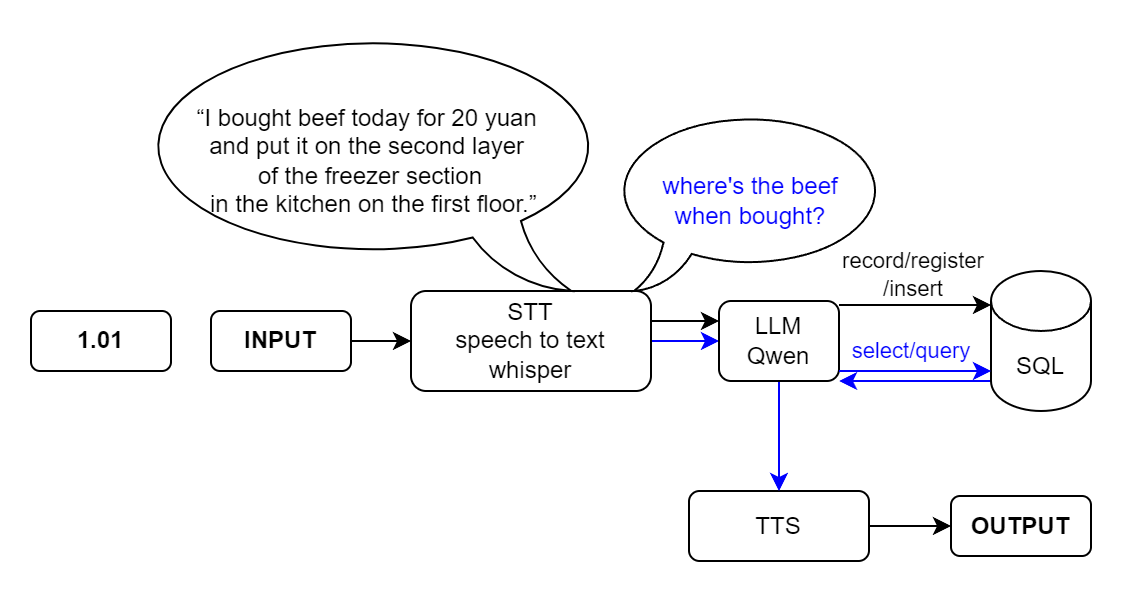

The diagram above was exported from draw.io. Its source (the exported page's mxGraphModel, read from the mxfile embedded in the PNG):
<mxGraphModel dx="988" dy="554" grid="1" gridSize="10" guides="1" tooltips="1" connect="1" arrows="1" fold="1" page="1" pageScale="1" pageWidth="827" pageHeight="1169" math="0" shadow="0">
  <root>
    <mxCell id="0" />
    <mxCell id="1" parent="0" />
    <mxCell id="2" style="edgeStyle=orthogonalEdgeStyle;rounded=0;orthogonalLoop=1;jettySize=auto;html=1;exitX=1;exitY=0.5;exitDx=0;exitDy=0;" edge="1" source="3" target="5" parent="1">
      <mxGeometry relative="1" as="geometry" />
    </mxCell>
    <mxCell id="3" value="INPUT" style="rounded=1;whiteSpace=wrap;html=1;fontStyle=1" vertex="1" parent="1">
      <mxGeometry x="160" y="330" width="70" height="30" as="geometry" />
    </mxCell>
    <mxCell id="4" style="edgeStyle=orthogonalEdgeStyle;rounded=0;orthogonalLoop=1;jettySize=auto;html=1;exitX=1;exitY=0.5;exitDx=0;exitDy=0;entryX=0;entryY=0.5;entryDx=0;entryDy=0;strokeColor=#0000FF;" edge="1" source="5" target="14" parent="1">
      <mxGeometry relative="1" as="geometry" />
    </mxCell>
    <mxCell id="5" value="STT&lt;div&gt;&lt;span style=&quot;background-color: transparent; color: light-dark(rgb(0, 0, 0), rgb(255, 255, 255));&quot;&gt;speech to text&lt;/span&gt;&lt;div&gt;&lt;span style=&quot;background-color: transparent; color: light-dark(rgb(0, 0, 0), rgb(255, 255, 255));&quot;&gt;whisper&lt;/span&gt;&lt;/div&gt;&lt;/div&gt;" style="rounded=1;whiteSpace=wrap;html=1;" vertex="1" parent="1">
      <mxGeometry x="260" y="320" width="120" height="50" as="geometry" />
    </mxCell>
    <mxCell id="6" value="" style="edgeStyle=orthogonalEdgeStyle;rounded=0;orthogonalLoop=1;jettySize=auto;html=1;" edge="1" source="7" target="12" parent="1">
      <mxGeometry relative="1" as="geometry" />
    </mxCell>
    <mxCell id="7" value="TTS" style="rounded=1;whiteSpace=wrap;html=1;" vertex="1" parent="1">
      <mxGeometry x="399" y="420" width="90" height="35" as="geometry" />
    </mxCell>
    <mxCell id="8" value="“I bought beef today for 20 yuan&amp;nbsp;&lt;div&gt;and put it on the second layer&amp;nbsp;&lt;/div&gt;&lt;div&gt;of the freezer section&lt;/div&gt;&lt;div&gt;&amp;nbsp;in the kitchen on the first floor.”&lt;/div&gt;" style="whiteSpace=wrap;html=1;shape=mxgraph.basic.oval_callout;flipH=1;" vertex="1" parent="1">
      <mxGeometry x="120" y="190" width="240" height="130" as="geometry" />
    </mxCell>
    <mxCell id="9" value="&lt;div&gt;where's the beef&lt;/div&gt;&lt;div&gt;when bought?&lt;/div&gt;" style="whiteSpace=wrap;html=1;shape=mxgraph.basic.oval_callout;flipV=0;fontColor=#0000FF;" vertex="1" parent="1">
      <mxGeometry x="360" y="230" width="140" height="90" as="geometry" />
    </mxCell>
    <mxCell id="10" style="edgeStyle=orthogonalEdgeStyle;rounded=0;orthogonalLoop=1;jettySize=auto;html=1;exitX=0;exitY=0.5;exitDx=0;exitDy=0;exitPerimeter=0;entryX=1;entryY=0.5;entryDx=0;entryDy=0;strokeColor=#0000FF;" edge="1" parent="1">
      <mxGeometry relative="1" as="geometry">
        <mxPoint x="550" y="365" as="sourcePoint" />
        <mxPoint x="474" y="365" as="targetPoint" />
      </mxGeometry>
    </mxCell>
    <mxCell id="11" value="SQL" style="shape=cylinder3;whiteSpace=wrap;html=1;boundedLbl=1;backgroundOutline=1;size=15;" vertex="1" parent="1">
      <mxGeometry x="550" y="310" width="50" height="70" as="geometry" />
    </mxCell>
    <mxCell id="12" value="OUTPUT" style="rounded=1;whiteSpace=wrap;html=1;fontStyle=1" vertex="1" parent="1">
      <mxGeometry x="530" y="422.5" width="70" height="30" as="geometry" />
    </mxCell>
    <mxCell id="13" style="edgeStyle=orthogonalEdgeStyle;rounded=0;orthogonalLoop=1;jettySize=auto;html=1;exitX=0.5;exitY=1;exitDx=0;exitDy=0;strokeColor=#0000FF;" edge="1" source="14" target="7" parent="1">
      <mxGeometry relative="1" as="geometry" />
    </mxCell>
    <mxCell id="14" value="LLM&lt;div&gt;Qwen&lt;/div&gt;" style="rounded=1;whiteSpace=wrap;html=1;" vertex="1" parent="1">
      <mxGeometry x="414" y="325" width="60" height="40" as="geometry" />
    </mxCell>
    <mxCell id="15" style="edgeStyle=orthogonalEdgeStyle;rounded=0;orthogonalLoop=1;jettySize=auto;html=1;exitX=1;exitY=0.25;exitDx=0;exitDy=0;entryX=0;entryY=0;entryDx=0;entryDy=25;entryPerimeter=0;" edge="1" parent="1">
      <mxGeometry relative="1" as="geometry">
        <mxPoint x="474" y="327" as="sourcePoint" />
        <mxPoint x="550" y="327" as="targetPoint" />
      </mxGeometry>
    </mxCell>
    <mxCell id="16" value="record/register&lt;div&gt;&lt;span style=&quot;color: light-dark(rgb(0, 0, 0), rgb(255, 255, 255));&quot;&gt;/insert&lt;/span&gt;&lt;/div&gt;" style="edgeLabel;html=1;align=center;verticalAlign=middle;resizable=0;points=[];labelBackgroundColor=none;" vertex="1" connectable="0" parent="15">
      <mxGeometry x="0.1111" y="-2" relative="1" as="geometry">
        <mxPoint x="-6" y="-17" as="offset" />
      </mxGeometry>
    </mxCell>
    <mxCell id="17" style="edgeStyle=orthogonalEdgeStyle;rounded=0;orthogonalLoop=1;jettySize=auto;html=1;exitX=1;exitY=0.5;exitDx=0;exitDy=0;entryX=0;entryY=0.5;entryDx=0;entryDy=0;" edge="1" parent="1">
      <mxGeometry relative="1" as="geometry">
        <mxPoint x="380" y="335" as="sourcePoint" />
        <mxPoint x="414" y="335" as="targetPoint" />
      </mxGeometry>
    </mxCell>
    <mxCell id="18" value="&lt;font style=&quot;color: rgb(0, 0, 255);&quot;&gt;select/query&lt;/font&gt;" style="edgeStyle=orthogonalEdgeStyle;rounded=0;orthogonalLoop=1;jettySize=auto;html=1;exitX=0;exitY=0.5;exitDx=0;exitDy=0;exitPerimeter=0;entryX=1;entryY=0.5;entryDx=0;entryDy=0;strokeColor=#0000FF;" edge="1" parent="1">
      <mxGeometry x="-0.0526" y="10" relative="1" as="geometry">
        <mxPoint x="474" y="360" as="sourcePoint" />
        <mxPoint x="550" y="360" as="targetPoint" />
        <Array as="points">
          <mxPoint x="510" y="360" />
          <mxPoint x="510" y="360" />
        </Array>
        <mxPoint as="offset" />
      </mxGeometry>
    </mxCell>
    <mxCell id="19" value="1.01" style="rounded=1;whiteSpace=wrap;html=1;fontStyle=1" vertex="1" parent="1">
      <mxGeometry x="70" y="330" width="70" height="30" as="geometry" />
    </mxCell>
  </root>
</mxGraphModel>